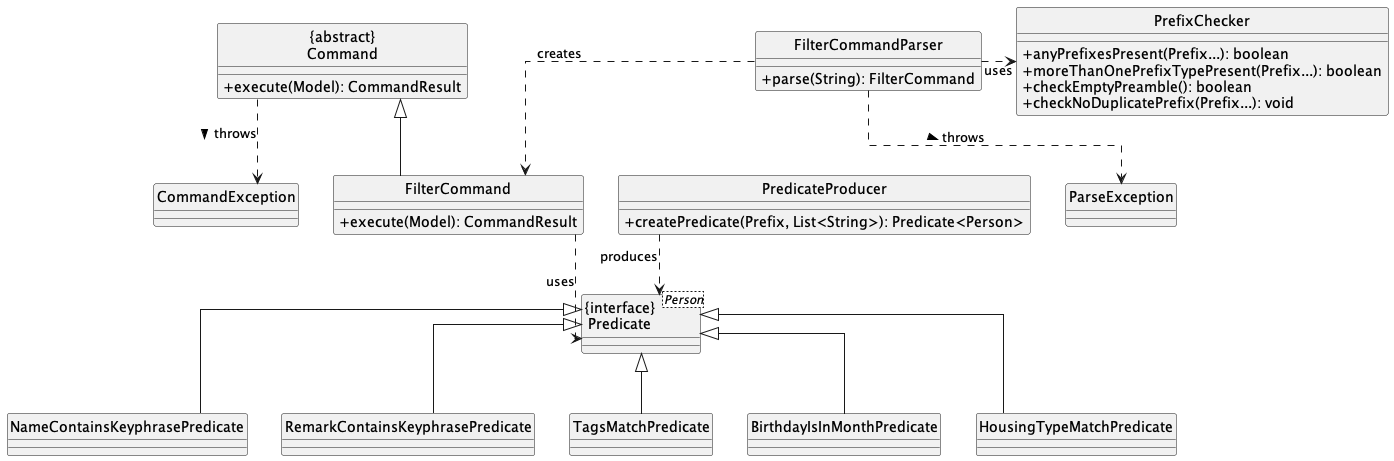

The diagram above was rendered by PlantUML. Its source (embedded in the PNG):
@startuml
hide circle
skinparam classAttributeIconSize 0
skinparam linetype ortho

Class "{abstract}\nCommand" as Command {
  +execute(Model): CommandResult
}
Class FilterCommand {
  +execute(Model): CommandResult
}
Class CommandException
Class ParseException
Class PrefixChecker {
  +anyPrefixesPresent(Prefix...): boolean
  +moreThanOnePrefixTypePresent(Prefix...): boolean
  +checkEmptyPreamble(): boolean
  +checkNoDuplicatePrefix(Prefix...): void
}
Class FilterCommandParser {
  +parse(String): FilterCommand
}
Class PredicateProducer {
  +createPredicate(Prefix, List<String>): Predicate<Person>
}
Class "{interface}\nPredicate<Person>" as Predicate
Class NameContainsKeyphrasePredicate
Class RemarkContainsKeyphrasePredicate
Class TagsMatchPredicate
Class BirthdayIsInMonthPredicate
Class HousingTypeMatchPredicate

FilterCommand -up-|> Command
Command ..> CommandException: throws >
FilterCommandParser ..> ParseException: throws >
FilterCommandParser .down.> FilterCommand : creates
FilterCommandParser .right.> PrefixChecker : uses
PredicateProducer .down.> Predicate : produces
FilterCommand .down.> Predicate : uses

Predicate <|-down- NameContainsKeyphrasePredicate
Predicate <|-down- RemarkContainsKeyphrasePredicate
Predicate <|-down- TagsMatchPredicate
Predicate <|-down- BirthdayIsInMonthPredicate
Predicate <|-down- HousingTypeMatchPredicate

@enduml